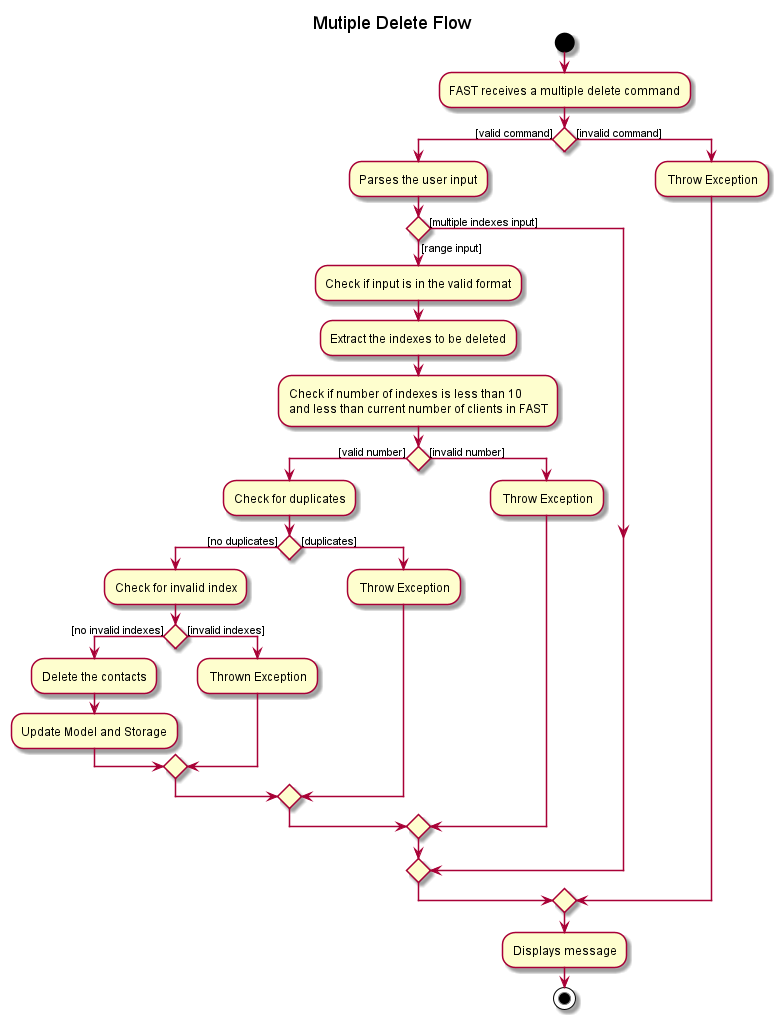

The diagram above was rendered by PlantUML. Its source (embedded in the PNG):
@startuml
'https://plantuml.com/activity-diagram-beta

title Mutiple Delete Flow

start
:FAST receives a multiple delete command;
if () then ([valid command])
:Parses the user input;
if () then ([range input])
:Check if input is in the valid format;
:Extract the indexes to be deleted;
:Check if number of indexes is less than 10
and less than current number of clients in FAST;
if () then ([valid number])
:Check for duplicates;
if () then ([no duplicates])
:Check for invalid index;
if () then ([no invalid indexes])
:Delete the contacts;
:Update Model and Storage;
else ([invalid indexes])
- Thrown Exception
endif
else ([duplicates])
- Throw Exception
endif
else ([invalid number])
- Throw Exception
endif
else ([multiple indexes input])
endif
else ([invalid command])
- Throw Exception
endif
:Displays message;
stop

@enduml